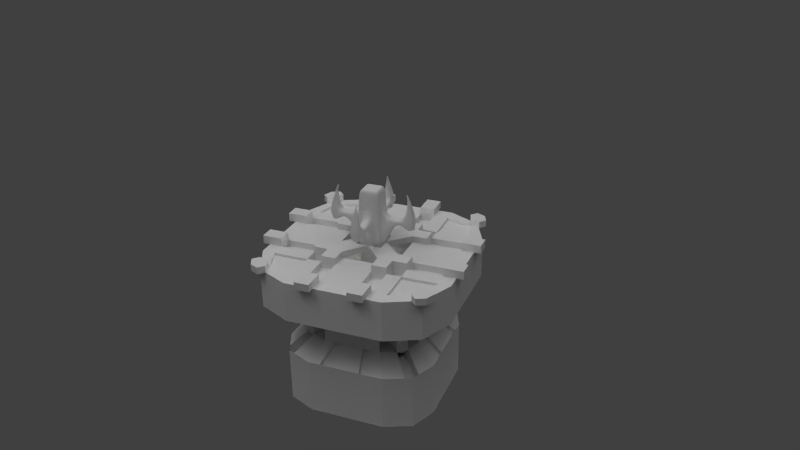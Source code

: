 # Source: projettorback.blend  (saved by Blender 2.62.0; exported with 4.5.12 LTS)
import bpy
from mathutils import Matrix  # noqa: F401  (used for matrix-valued properties, if any)

bpy.ops.wm.read_factory_settings(use_empty=True)
scene = bpy.context.scene
scene.name = 'Scene'

# ---- collections
col_collection_1 = bpy.data.collections.new('Collection 1'); scene.collection.children.link(col_collection_1)

# ---- materials (node trees are filled in below, after node groups)
mat_explode_fade = bpy.data.materials.new('Explode Fade')
mat_explode_fade.alpha_threshold = 0.0
mat_explode_fade.use_transparent_shadow = False
mat_explode_fade.roughness = 0.5
mat_material = bpy.data.materials.new('Material')
mat_material.alpha_threshold = 0.0
mat_material.use_transparent_shadow = False
mat_material.roughness = 0.5
mat_material.line_color = (0.0, 0.0, 0.0, 1.0)

# ---- material node trees

# ---- world
world_world = bpy.data.worlds.new('World'); scene.world = world_world
world_world.color = (0.05088, 0.05088, 0.05088)
world_world.use_sun_shadow = False
world_world.sun_shadow_jitter_overblur = 0.0
world_world.cycles.sampling_method = 'MANUAL'
world_world.cycles.sample_map_resolution = 256

# ---- cameras
cam_camera = bpy.data.cameras.new('Camera')
cam_camera.clip_end = 100.0
cam_camera.lens = 35.0
cam_camera.sensor_width = 32.0
cam_camera.sensor_height = 18.0
cam_camera.ortho_scale = 7.314
cam_camera.dof.focus_distance = 0.0
cam_camera.dof.aperture_fstop = 128.0

# ---- lights
light_point = bpy.data.lights.new('Point', 'POINT')
light_point.transmission_factor = 0.0
light_point.energy = 100.0
light_point.shadow_buffer_clip_start = 0.5
light_point.shadow_soft_size = 1.0
light_point.shadow_maximum_resolution = 0.006
light_point.use_absolute_resolution = True
light_point.cycles.use_multiple_importance_sampling = False
light_sun = bpy.data.lights.new('Sun', 'SUN')
light_sun.transmission_factor = 0.0
light_sun.angle = 1.571
light_sun.energy = 1.0
light_sun.shadow_buffer_clip_start = 0.5
light_sun.shadow_soft_size = 1.0
light_sun.shadow_cascade_max_distance = 1000.0
light_sun.cycles.use_multiple_importance_sampling = False
light_lamp = bpy.data.lights.new('Lamp', 'POINT')
light_lamp.transmission_factor = 0.0
light_lamp.cutoff_distance = 30.0
light_lamp.energy = 100.0
light_lamp.shadow_buffer_clip_start = 1.001
light_lamp.shadow_soft_size = 1.0
light_lamp.shadow_maximum_resolution = 0.006
light_lamp.use_absolute_resolution = True
light_lamp.cycles.use_multiple_importance_sampling = False

# ---- meshes
me_cube_002 = bpy.data.meshes.new('Cube.002')
me_cube_002.from_pydata([(1.0, 1.0, -1.0), (1.0, -1.0, -1.0), (-1.0, -1.0, -1.0), (-1.0, 1.0, -1.0), (1.0, 1.0, 1.0), (1.0, -1.0, 1.0), (-1.0, -1.0, 1.0), (-1.0, 1.0, 1.0)], [], [(0, 1, 2, 3), (4, 7, 6, 5), (0, 4, 5, 1), (1, 5, 6, 2), (2, 6, 7, 3), (4, 0, 3, 7)])
_uv = me_cube_002.uv_layers.new(name='Explode fade')
_uv.uv.foreach_set('vector', [0.0, 0.0, 1.0, 0.0, 1.0, 1.0, 0.0, 1.0, 0.0, 0.0, 1.0, 0.0, 1.0, 1.0, 0.0, 1.0, 0.0, 0.0, 1.0, 0.0, 1.0, 1.0, 0.0, 1.0, 0.0, 0.0, 1.0, 0.0, 1.0, 1.0, 0.0, 1.0, 0.0, 0.0, 1.0, 0.0, 1.0, 1.0, 0.0, 1.0, 0.0, 0.0, 1.0, 0.0, 1.0, 1.0, 0.0, 1.0])
me_cube_002.materials.append(mat_explode_fade)
me_cube_002.use_remesh_preserve_volume = False
me_cube_002.use_remesh_preserve_attributes = False
me_cube_002.use_mirror_vertex_groups = False
me_cube_002.update()
me_cube_001 = bpy.data.meshes.new('Cube.001')
me_cube_001.from_pydata([(0.07, 0.07, 0.3908), (0.07, 0.0, 0.2908), (0.0, 0.0, 0.2508), (0.0, 0.07, 0.2908), (0.07, 0.07, 1.0), (0.07, 0.0, 1.0), (0.0, 0.0, 1.0), (5.96e-08, 0.07, 1.0), (0.07, 0.0, 0.632), (0.07, 0.07, 0.632), (0.0, 0.07, 0.632), (0.07, 0.0, 0.816), (0.07, 0.07, 0.816), (0.0, 0.07, 0.816), (0.07, 0.0, 0.4514), (0.07, 0.07, 0.4514), (0.0, 0.07, 0.4514), (0.07, 0.035, 0.3108), (0.0, 0.035, 0.2708), (0.07, 0.035, 1.0), (0.0, 0.035, 1.0), (0.07, 0.035, 0.632), (0.07, 0.035, 0.816), (0.07, 0.035, 0.4514), (0.035, 0.0, 0.2708), (0.035, 0.07, 0.3108), (0.035, 0.0, 1.0), (0.035, 0.07, 1.0), (0.035, 0.07, 0.632), (0.035, 0.07, 0.816), (0.035, 0.07, 0.4514), (0.035, 0.035, 0.2908), (0.035, 0.035, 1.0), (0.27, 0.02, 0.757), (0.27, 0.015, 0.761), (0.285, 0.0, 0.761), (0.285, 0.0, 0.757), (0.02, 0.27, 0.757), (0.015, 0.27, 0.761), (0.0, 0.285, 0.761), (0.0, 0.285, 0.757), (0.17, 0.035, 0.816), (0.17, 0.035, 0.807), (0.17, 0.0, 0.816), (0.17, 0.0, 0.807), (0.035, 0.17, 0.807), (0.035, 0.17, 0.816), (0.0, 0.17, 0.816), (0.0, 0.17, 0.807), (0.035, 0.2301, 0.757), (0.035, 0.2301, 0.816), (0.0, 0.2301, 0.816), (0.0, 0.2301, 0.757), (0.224, 0.035, 0.816), (0.224, 0.035, 0.757), (0.224, 0.0, 0.816), (0.224, 0.0, 0.757), (0.0275, 0.2501, 0.747), (0.0275, 0.2751, 0.771), (0.0, 0.2826, 0.771), (0.0, 0.2576, 0.747), (0.272, 0.0275, 0.771), (0.247, 0.0275, 0.747), (0.2795, 0.0, 0.771), (0.2545, 0.0, 0.747), (0.2799, 0.03384, 0.8019), (0.2874, 0.0, 0.8019), (0.2769, 0.04134, 0.8469), (0.2769, 0.0, 0.8469), (0.03399, 0.2842, 0.7989), (0.0, 0.2917, 0.7989), (0.04149, 0.2842, 0.8439), (0.0, 0.2842, 0.8439), (0.0, 0.2485, 0.9803), (0.002241, 0.2485, 0.9803), (0.0, 0.2444, 0.9524), (0.2376, 0.005642, 0.9832), (0.2376, 0.0, 0.9832), (0.2348, 0.0, 0.9524), (0.2348, 0.0, 0.9524), (0.0, 0.2444, 0.9524), (0.2277, 0.005644, 0.9842), (0.2249, 0.0, 0.9733), (0.2277, 0.0, 0.9842), (0.2249, 0.0, 0.9833), (0.002238, 0.2387, 0.9817), (0.0, 0.2347, 0.9738), (0.0, 0.2387, 0.9817), (0.0, 0.2347, 0.9838)], [], [(12, 22, 21, 9), (4, 19, 22, 12), (19, 5, 11, 22), (17, 0, 15, 23), (23, 14, 1, 17), (9, 21, 23, 15), (21, 8, 14, 23), (12, 29, 27, 4), (29, 13, 7, 27), (9, 28, 29, 12), (15, 30, 28, 9), (30, 16, 10, 28), (0, 25, 30, 15), (25, 3, 16, 30), (25, 0, 17, 31), (31, 18, 3, 25), (1, 24, 31, 17), (24, 2, 18, 31), (20, 32, 27, 7), (32, 19, 4, 27), (6, 26, 32, 20), (26, 5, 19, 32), (34, 35, 36, 33), (37, 40, 39, 38), (22, 41, 42, 21), (11, 43, 41, 22), (21, 42, 44, 8), (28, 45, 46, 29), (29, 46, 47, 13), (10, 48, 45, 28), (45, 49, 50, 46), (46, 50, 51, 47), (48, 52, 49, 45), (41, 53, 54, 42), (43, 55, 53, 41), (42, 54, 56, 44), (49, 57, 58, 50), (57, 37, 38, 58), (58, 38, 39, 59), (52, 60, 57, 49), (60, 40, 37, 57), (53, 61, 62, 54), (61, 34, 33, 62), (63, 35, 34, 61), (54, 62, 64, 56), (62, 33, 36, 64), (63, 61, 65, 66), (61, 53, 67, 65), (68, 66, 65, 67), (58, 59, 70, 69), (50, 58, 69, 71), (71, 69, 70, 72), (71, 72, 73, 74), (50, 71, 74, 75), (68, 67, 76, 77), (67, 53, 78, 76), (53, 55, 79, 78), (51, 50, 75, 80), (76, 78, 82, 81), (77, 76, 81, 83), (82, 84, 83, 81), (75, 74, 85, 86), (74, 73, 87, 85), (88, 86, 85, 87)])
me_cube_001.use_remesh_preserve_volume = False
me_cube_001.use_remesh_preserve_attributes = False
me_cube_001.use_mirror_vertex_groups = False
me_cube_001.update()
me_cube = bpy.data.meshes.new('Cube')
me_cube.from_pydata([(0.425, 0.425, -1.0), (0.5, 0.0, -1.0), (-1.192e-07, 1.788e-07, -1.0), (0.0, 0.5, -1.0), (0.525, 0.525, -2.384e-07), (0.625, 0.0, -2.384e-07), (0.0, 0.625, -2.384e-07), (0.525, 0.525, -0.263), (0.625, 0.0, -0.263), (0.0, 0.625, -0.263), (0.425, 0.425, -0.6315), (0.5, 0.0, -0.6315), (0.0, 0.5, -0.6315), (0.3251, 0.3251, -0.5315), (0.0, 0.3751, -0.5315), (0.3751, 0.0, -0.5315), (0.0, 0.3751, -0.363), (0.3251, 0.3251, -0.363), (0.3751, 0.0, -0.363), (0.5, 0.25, -1.0), (0.0, 0.25, -1.0), (0.625, 0.3125, -2.384e-07), (0.0, 0.3125, -2.384e-07), (0.625, 0.3125, -0.263), (0.5, 0.25, -0.6315), (0.3751, 0.1875, -0.5315), (0.3751, 0.1875, -0.363), (0.25, 0.5, -1.0), (0.25, 0.0, -1.0), (0.3125, 0.625, -2.384e-07), (0.3125, 0.0, -2.384e-07), (0.3125, 0.625, -0.263), (0.25, 0.5, -0.6315), (0.1875, 0.3751, -0.5315), (0.1875, 0.3751, -0.363), (0.25, 0.25, -1.0), (0.3125, 0.3125, -2.384e-07), (0.5, 0.1014, -1.0), (0.0, 0.1014, -1.0), (0.625, 0.1268, -2.384e-07), (0.625, 0.1268, -0.263), (0.5, 0.1014, -0.6315), (0.3751, 0.07608, -0.5315), (0.3751, 0.07608, -0.363), (0.25, 0.1014, -1.0), (0.3125, 0.1268, -2.384e-07), (0.5, 0.1757, -1.0), (0.0, 0.1757, -1.0), (0.625, 0.2196, -2.384e-07), (0.0, 0.2196, -2.384e-07), (0.625, 0.2196, -0.263), (0.5, 0.1757, -0.6315), (0.3751, 0.1318, -0.5315), (0.3751, 0.1318, -0.363), (0.25, 0.1757, -1.0), (0.3125, 0.2196, -2.384e-07), (0.09559, 0.5, -1.0), (0.09559, 0.0, -1.0), (0.1195, 0.625, -2.384e-07), (0.1195, 0.625, -0.263), (0.09559, 0.5, -0.6315), (0.0717, 0.3751, -0.5315), (0.0717, 0.3751, -0.363), (0.09559, 0.25, -1.0), (0.1195, 0.3125, -2.384e-07), (0.09559, 0.1014, -1.0), (0.09559, 0.1757, -1.0), (0.1195, 0.2196, -2.384e-07), (0.1728, 0.5, -1.0), (0.1728, 0.0, -1.0), (0.216, 0.625, -2.384e-07), (0.216, 0.0, -2.384e-07), (0.216, 0.625, -0.263), (0.1728, 0.5, -0.6315), (0.1296, 0.3751, -0.5315), (0.1296, 0.3751, -0.363), (0.1728, 0.25, -1.0), (0.216, 0.3125, -2.384e-07), (0.1728, 0.1014, -1.0), (0.216, 0.1268, -2.384e-07), (0.1728, 0.1757, -1.0), (0.216, 0.2196, -2.384e-07), (0.3785, 0.4449, -1.0), (0.4335, 0.0, -1.0), (0.4685, 0.5516, -2.384e-07), (0.5419, 0.0, -2.384e-07), (0.4685, 0.5516, -0.263), (0.3785, 0.4449, -0.6315), (0.2885, 0.3384, -0.5315), (0.2885, 0.3384, -0.363), (0.4335, 0.25, -1.0), (0.5419, 0.3125, -2.384e-07), (0.4335, 0.1014, -1.0), (0.5419, 0.1268, -2.384e-07), (0.4335, 0.1757, -1.0), (0.5419, 0.2196, -2.384e-07), (0.4465, 0.3749, -1.0), (0.0, 0.4284, -1.0), (0.5536, 0.4641, -2.384e-07), (0.0, 0.5355, -2.384e-07), (0.5536, 0.4641, -0.263), (0.4465, 0.3749, -0.6315), (0.3394, 0.2857, -0.5315), (0.3394, 0.2857, -0.363), (0.25, 0.4284, -1.0), (0.3125, 0.5355, -2.384e-07), (0.09559, 0.4284, -1.0), (0.1195, 0.5355, -2.384e-07), (0.1728, 0.4284, -1.0), (0.216, 0.5355, -2.384e-07), (0.3942, 0.3891, -1.0), (0.4895, 0.4831, -2.384e-07), (0.5419, 0.1268, 0.05486), (0.5419, 0.2196, 0.05486), (0.625, 0.2196, 0.05486), (0.625, 0.1268, 0.05486), (0.6706, 0.2196, 0.05486), (0.6706, 0.1268, 0.05486), (0.6706, 0.1268, -2.384e-07), (0.6706, 0.2196, -2.384e-07), (0.1195, 0.5355, 0.04922), (0.216, 0.5355, 0.04922), (0.216, 0.625, 0.04922), (0.1195, 0.625, 0.04922), (0.1195, 0.6697, 0.04922), (0.216, 0.6697, 0.04922), (0.1195, 0.6697, -2.384e-07), (0.216, 0.6697, -2.384e-07), (0.5536, 0.4641, 0.0453), (0.4895, 0.4831, 0.0453), (0.4685, 0.5516, 0.0453), (0.525, 0.525, 0.0453), (0.5064, 0.5895, 0.0453), (0.5629, 0.5629, 0.0453), (0.5915, 0.502, 0.0453), (0.5064, 0.5895, -2.384e-07), (0.5915, 0.502, -2.384e-07), (0.5629, 0.5629, -2.384e-07), (0.216, 0.3125, -0.05197), (0.216, 0.2196, -0.05197), (0.216, 0.1268, -0.1123), (0.216, 0.0, -0.1123), (0.1195, 0.2196, -0.1123), (0.3125, 0.2196, -0.05197), (0.3125, 0.3125, -0.05197), (0.0, 0.2196, -0.1123), (0.1195, 0.1268, -0.1123), (0.1195, 0.0, -0.1123), (0.0, 0.1268, -0.1123), (0.216, 0.3125, 0.04198), (0.216, 0.2196, 0.04198), (0.216, 0.1268, 0.04198), (0.1195, 0.2196, 0.04198), (0.3125, 0.2196, 0.04198), (0.3125, 0.1268, 0.04198), (0.1195, 0.3125, 0.04198), (0.1195, 0.5355, -0.04265), (0.216, 0.5355, -0.04265), (0.216, 0.3125, -0.04265), (0.1195, 0.3125, -0.04265), (0.5419, 0.1268, -0.04265), (0.5419, 0.2196, -0.04265), (0.3125, 0.2196, -0.04265), (0.3125, 0.1268, -0.04265), (0.1195, 0.1268, -0.7118), (0.0, 0.1268, -0.7118), (0.1195, 0.0, -0.7118), (0.3125, 0.5355, -0.01686), (0.4895, 0.4831, -0.01686), (0.5419, 0.3125, -0.01686), (0.3125, 0.3125, -0.01686), (0.4159, 0.3443, -0.6932), (0.3088, 0.2551, -0.5932), (0.2945, 0.2945, -0.5932), (0.3944, 0.3944, -0.6932), (0.3479, 0.4144, -0.6932), (0.2579, 0.3078, -0.5932), (0.4842, 0.1757, -0.6512), (0.3593, 0.1318, -0.5512), (0.3593, 0.07608, -0.5512), (0.4842, 0.1014, -0.6512), (0.1728, 0.4802, -0.6563), (0.1296, 0.3552, -0.5563), (0.0717, 0.3552, -0.5563), (0.09559, 0.4802, -0.6563), (0.1982, 0.1445, -0.5315), (0.1982, 0.1445, -0.363), (0.2339, 0.04634, -0.363), (0.2339, 0.04634, -0.5315), (0.1473, 0.1972, -0.5315), (0.1473, 0.1972, -0.363), (0.04634, 0.2339, -0.363), (0.04634, 0.2339, -0.5315), (0.2727, 0.2727, -0.5716), (0.2362, 0.286, -0.5716), (0.2667, 0.3166, -0.5099), (0.287, 0.2333, -0.5716), (0.3176, 0.2639, -0.5099), (0.3033, 0.3033, -0.5099), (0.255, 0.2013, -0.6363), (0.2768, 0.2231, -0.6579), (0.2407, 0.2407, -0.6363), (0.2041, 0.254, -0.6363), (0.2259, 0.2757, -0.6579), (0.2624, 0.2624, -0.6579), (0.0, 0.08942, -2.384e-07), (0.0, 0.08942, 0.04198), (0.08577, 0.08942, 0.04198), (0.08577, 0.0, 0.04198), (0.08577, 0.0, -2.384e-07), (0.08577, 0.08942, -2.384e-07), (0.04779, 0.5, -1.0), (0.04779, 0.0, -1.0), (0.05974, 0.625, -2.384e-07), (0.05974, 0.625, -0.263), (0.04779, 0.5, -0.6315), (0.03585, 0.3751, -0.5315), (0.03585, 0.3751, -0.363), (0.04779, 0.25, -1.0), (0.05974, 0.3125, -2.384e-07), (0.04779, 0.1014, -1.0), (0.04779, 0.1757, -1.0), (0.05974, 0.2196, -2.384e-07), (0.04779, 0.4284, -1.0), (0.05974, 0.5355, -2.384e-07), (0.05974, 0.2196, -0.1123), (0.05974, 0.1268, -0.1123), (0.05974, 0.1268, -0.7118), (0.05974, 0.0, -0.7118), (0.5, 0.0509, -1.0), (0.0, 0.05091, -1.0), (0.625, 0.06363, -2.384e-07), (0.625, 0.06363, -0.263), (0.5, 0.0509, -0.6315), (0.3751, 0.03819, -0.5315), (0.3751, 0.03819, -0.363), (0.25, 0.0509, -1.0), (0.3125, 0.06363, -2.384e-07), (0.09559, 0.0509, -1.0), (0.1728, 0.0509, -1.0), (0.216, 0.06363, -2.384e-07), (0.4335, 0.0509, -1.0), (0.5419, 0.06363, -2.384e-07), (0.216, 0.06363, -0.1123), (0.1195, 0.06363, -0.1123), (0.1195, 0.06363, -0.7118), (0.0, 0.06363, -0.7118), (0.04779, 0.0509, -1.0), (0.05974, 0.06363, -0.7118), (0.0, 0.06363, -0.6635), (0.05974, 0.06363, -0.6635), (0.05974, 0.0, -0.6635), (0.0, 0.0, -0.6635)], [], [(21, 48, 50, 23), (48, 39, 40, 50), (24, 51, 46, 19), (51, 41, 37, 46), (51, 24, 25, 52), (23, 50, 53, 26), (50, 40, 43, 53), (26, 53, 52, 25), (53, 43, 42, 52), (31, 72, 70, 29), (72, 59, 58, 70), (27, 68, 73, 32), (68, 56, 60, 73), (32, 73, 74, 33), (59, 72, 75, 62), (72, 31, 34, 75), (33, 74, 75, 34), (74, 61, 62, 75), (66, 80, 78, 65), (80, 54, 44, 78), (63, 76, 80, 66), (76, 35, 54, 80), (7, 86, 84, 4), (86, 31, 29, 84), (0, 82, 87, 10), (82, 27, 32, 87), (87, 32, 33, 88), (31, 86, 89, 34), (86, 7, 17, 89), (13, 88, 89, 17), (54, 94, 92, 44), (94, 46, 37, 92), (35, 90, 94, 54), (90, 19, 46, 94), (21, 91, 95, 48), (91, 36, 55, 95), (4, 98, 100, 7), (98, 21, 23, 100), (96, 0, 10, 101), (101, 24, 19, 96), (24, 101, 102, 25), (7, 100, 103, 17), (100, 23, 26, 103), (17, 103, 102, 13), (76, 108, 104, 35), (108, 68, 27, 104), (63, 106, 108, 76), (106, 56, 68, 108), (36, 105, 109, 77), (105, 29, 70, 109), (90, 110, 96, 19), (0, 96, 110, 82), (35, 104, 110, 90), (104, 27, 82, 110), (111, 84, 29, 105), (21, 98, 111, 91), (95, 93, 112, 113), (48, 95, 113, 114), (93, 39, 115, 112), (114, 113, 112, 115), (114, 115, 117, 116), (115, 39, 118, 117), (48, 114, 116, 119), (39, 48, 119, 118), (118, 119, 116, 117), (107, 109, 121, 120), (109, 70, 122, 121), (58, 107, 120, 123), (121, 122, 123, 120), (123, 122, 125, 124), (58, 123, 124, 126), (122, 70, 127, 125), (70, 58, 126, 127), (127, 126, 124, 125), (111, 98, 128, 129), (84, 111, 129, 130), (128, 131, 130, 129), (130, 131, 133, 132), (131, 128, 134, 133), (84, 130, 132, 135), (128, 98, 136, 134), (98, 4, 137, 136), (4, 84, 135, 137), (137, 135, 132, 133), (136, 137, 133, 134), (77, 81, 139, 138), (79, 81, 139, 140), (81, 67, 142, 139), (81, 55, 143, 139), (36, 77, 138, 144), (55, 36, 144, 143), (144, 138, 139, 143), (139, 142, 146, 140), (81, 77, 149, 150), (55, 81, 150, 153), (79, 45, 154, 151), (77, 64, 155, 149), (64, 67, 152, 155), (45, 55, 153, 154), (149, 155, 152, 150), (153, 150, 151, 154), (109, 107, 156, 157), (77, 109, 157, 158), (107, 64, 159, 156), (93, 95, 161, 160), (95, 55, 162, 161), (45, 93, 160, 163), (64, 77, 158, 159), (55, 45, 163, 162), (158, 157, 156, 159), (161, 162, 163, 160), (111, 105, 167, 168), (91, 111, 168, 169), (105, 36, 170, 167), (36, 91, 169, 170), (169, 168, 167, 170), (102, 101, 171, 172), (101, 10, 174, 171), (87, 88, 176, 175), (10, 87, 175, 174), (171, 174, 173, 172), (174, 175, 176, 173), (51, 52, 178, 177), (52, 42, 179, 178), (41, 51, 177, 180), (42, 41, 180, 179), (180, 177, 178, 179), (74, 73, 181, 182), (61, 74, 182, 183), (73, 60, 184, 181), (60, 61, 183, 184), (181, 184, 183, 182), (102, 103, 186, 185), (103, 26, 187, 186), (25, 102, 185, 188), (89, 88, 189, 190), (34, 89, 190, 191), (88, 33, 192, 189), (33, 34, 191, 192), (26, 25, 188, 187), (186, 187, 188, 185), (189, 192, 191, 190), (176, 88, 195, 194), (102, 172, 196, 197), (13, 102, 197, 198), (88, 13, 198, 195), (195, 198, 193, 194), (198, 197, 196, 193), (196, 172, 200, 199), (193, 196, 199, 201), (194, 193, 201, 202), (176, 194, 202, 203), (173, 176, 203, 204), (172, 173, 204, 200), (200, 204, 201, 199), (204, 203, 202, 201), (152, 67, 205, 206), (150, 152, 206, 207), (151, 150, 207, 208), (79, 151, 208, 209), (81, 79, 209, 210), (67, 81, 210, 205), (205, 210, 207, 206), (210, 209, 208, 207), (59, 214, 213, 58), (214, 9, 6, 213), (56, 211, 215, 60), (211, 3, 12, 215), (60, 215, 216, 61), (215, 12, 14, 216), (9, 214, 217, 16), (214, 59, 62, 217), (61, 216, 217, 62), (216, 14, 16, 217), (47, 221, 220, 38), (221, 66, 65, 220), (20, 218, 221, 47), (218, 63, 66, 221), (64, 219, 222, 67), (219, 22, 49, 222), (97, 223, 218, 20), (223, 106, 63, 218), (3, 211, 223, 97), (211, 56, 106, 223), (107, 224, 219, 64), (224, 99, 22, 219), (58, 213, 224, 107), (213, 6, 99, 224), (67, 222, 225, 142), (222, 49, 145, 225), (142, 225, 226, 146), (225, 145, 148, 226), (146, 226, 227, 164), (226, 148, 165, 227), (39, 231, 232, 40), (231, 5, 8, 232), (41, 233, 229, 37), (233, 11, 1, 229), (11, 233, 234, 15), (233, 41, 42, 234), (40, 232, 235, 43), (232, 8, 18, 235), (43, 235, 234, 42), (235, 18, 15, 234), (78, 239, 238, 65), (239, 69, 57, 238), (44, 236, 239, 78), (236, 28, 69, 239), (79, 240, 237, 45), (240, 71, 30, 237), (92, 241, 236, 44), (241, 83, 28, 236), (37, 229, 241, 92), (229, 1, 83, 241), (93, 242, 231, 39), (242, 85, 5, 231), (45, 237, 242, 93), (237, 30, 85, 242), (71, 240, 243, 141), (240, 79, 140, 243), (146, 244, 243, 140), (244, 147, 141, 243), (147, 244, 245, 166), (244, 146, 164, 245), (220, 247, 230, 38), (247, 212, 2, 230), (65, 238, 247, 220), (238, 57, 212, 247), (227, 248, 245, 164), (248, 228, 166, 245), (165, 246, 248, 227), (248, 246, 249, 250), (228, 248, 250, 251), (249, 252, 251, 250)])
me_cube.materials.append(mat_material)
me_cube.use_remesh_preserve_volume = False
me_cube.use_remesh_preserve_attributes = False
me_cube.use_mirror_vertex_groups = False
me_cube.update()

# ---- objects
ob_point = bpy.data.objects.new('Point', light_point)
ob_sun = bpy.data.objects.new('Sun', light_sun)
ob_cube = bpy.data.objects.new('Cube', me_cube_002)
ob_projetor = bpy.data.objects.new('projetor', me_cube_001)
ob_table = bpy.data.objects.new('table', me_cube)
ob_lamp = bpy.data.objects.new('Lamp', light_lamp)
ob_camera = bpy.data.objects.new('Camera', cam_camera)

# ---- transforms, parenting, visibility, modifiers, constraints
ob_point.location = (0.02199, 0.0005225, 0.6254)
ob_point.lineart.crease_threshold = 0.0
ob_sun.location = (0.03854, 0.08473, 5.813)
ob_sun.lineart.crease_threshold = 0.0
ob_cube.location = (0.0, 0.0, 1.946)
ob_cube.scale = (0.0, 0.0, 0.0)
ob_cube.lineart.crease_threshold = 0.0
_m = ob_cube.modifiers.new('ParticleSystem 1', 'PARTICLE_SYSTEM')
_m = ob_cube.modifiers.new('Explode', 'EXPLODE')
_m.use_edge_cut = True
_m.show_dead = False
_m.particle_uv = 'Explode fade'
ob_projetor.location = (0.0, 0.0, 0.4013)
ob_projetor.lineart.crease_threshold = 0.0
_m = ob_projetor.modifiers.new('Mirror', 'MIRROR')
_m.use_axis = (False, True, False)
_m.use_clip = True
_m.use_mirror_u = True
_m.use_mirror_v = True
_m = ob_projetor.modifiers.new('Mirror.001', 'MIRROR')
_m.use_clip = True
_m.use_mirror_u = True
_m.use_mirror_v = True
_m = ob_projetor.modifiers.new('Subsurf', 'SUBSURF')
_m.uv_smooth = 'PRESERVE_CORNERS'
_m.quality = 2
_m.levels = 2
_m.show_only_control_edges = False
ob_table.location = (0.0, 0.0, 1.0)
ob_table.lock_rotations_4d = False
ob_table.empty_display_type = 'ARROWS'
ob_table.lineart.crease_threshold = 0.0
_m = ob_table.modifiers.new('Mirror', 'MIRROR')
_m.use_clip = True
_m = ob_table.modifiers.new('Mirror.001', 'MIRROR')
_m.use_axis = (False, True, False)
_m.use_clip = True
ob_lamp.location = (-1.709, -2.697, 5.904)
ob_lamp.rotation_euler = (0.6503, 0.05522, 1.866)
ob_lamp.lock_rotations_4d = False
ob_lamp.empty_display_type = 'ARROWS'
ob_lamp.color = (0.0, 0.0, 0.0, 0.0)
ob_lamp.lineart.crease_threshold = 0.0
ob_camera.location = (2.0, -4.5, 3.59)
ob_camera.rotation_euler = (1.109, 0.01082, 0.3786)
ob_camera.lock_rotations_4d = False
ob_camera.empty_display_type = 'ARROWS'
ob_camera.color = (0.0, 0.0, 0.0, 0.0)
ob_camera.display_type = 'WIRE'
ob_camera.lineart.crease_threshold = 0.0
cam_camera.dof.focus_object = ob_projetor

# ---- collection membership
col_collection_1.objects.link(ob_point)
col_collection_1.objects.link(ob_sun)
col_collection_1.objects.link(ob_cube)
col_collection_1.objects.link(ob_projetor)
col_collection_1.objects.link(ob_table)
col_collection_1.objects.link(ob_lamp)
col_collection_1.objects.link(ob_camera)

# ---- scene / render settings (as saved in the file)
scene.camera = ob_camera
scene.frame_start = 1; scene.frame_end = 250; scene.frame_set(1)
scene.render.engine = 'BLENDER_EEVEE_NEXT'
scene.render.image_settings.color_mode = 'RGB'
scene.render.image_settings.compression = 90
scene.render.dither_intensity = 0.0
scene.render.bake_margin = 2
scene.render.bake_bias = 0.0
scene.cycles.use_denoising = False
scene.cycles.samples = 10
scene.cycles.sampling_pattern = 'TABULATED_SOBOL'
scene.cycles.light_sampling_threshold = 0.0
scene.cycles.use_adaptive_sampling = False
scene.cycles.use_light_tree = False
scene.cycles.blur_glossy = 0.0
scene.cycles.volume_bounces = 1
scene.cycles.pixel_filter_type = 'GAUSSIAN'
scene.cycles.sample_clamp_indirect = 0.0
scene.view_settings.view_transform = 'Standard'
bpy.context.view_layer.update()
